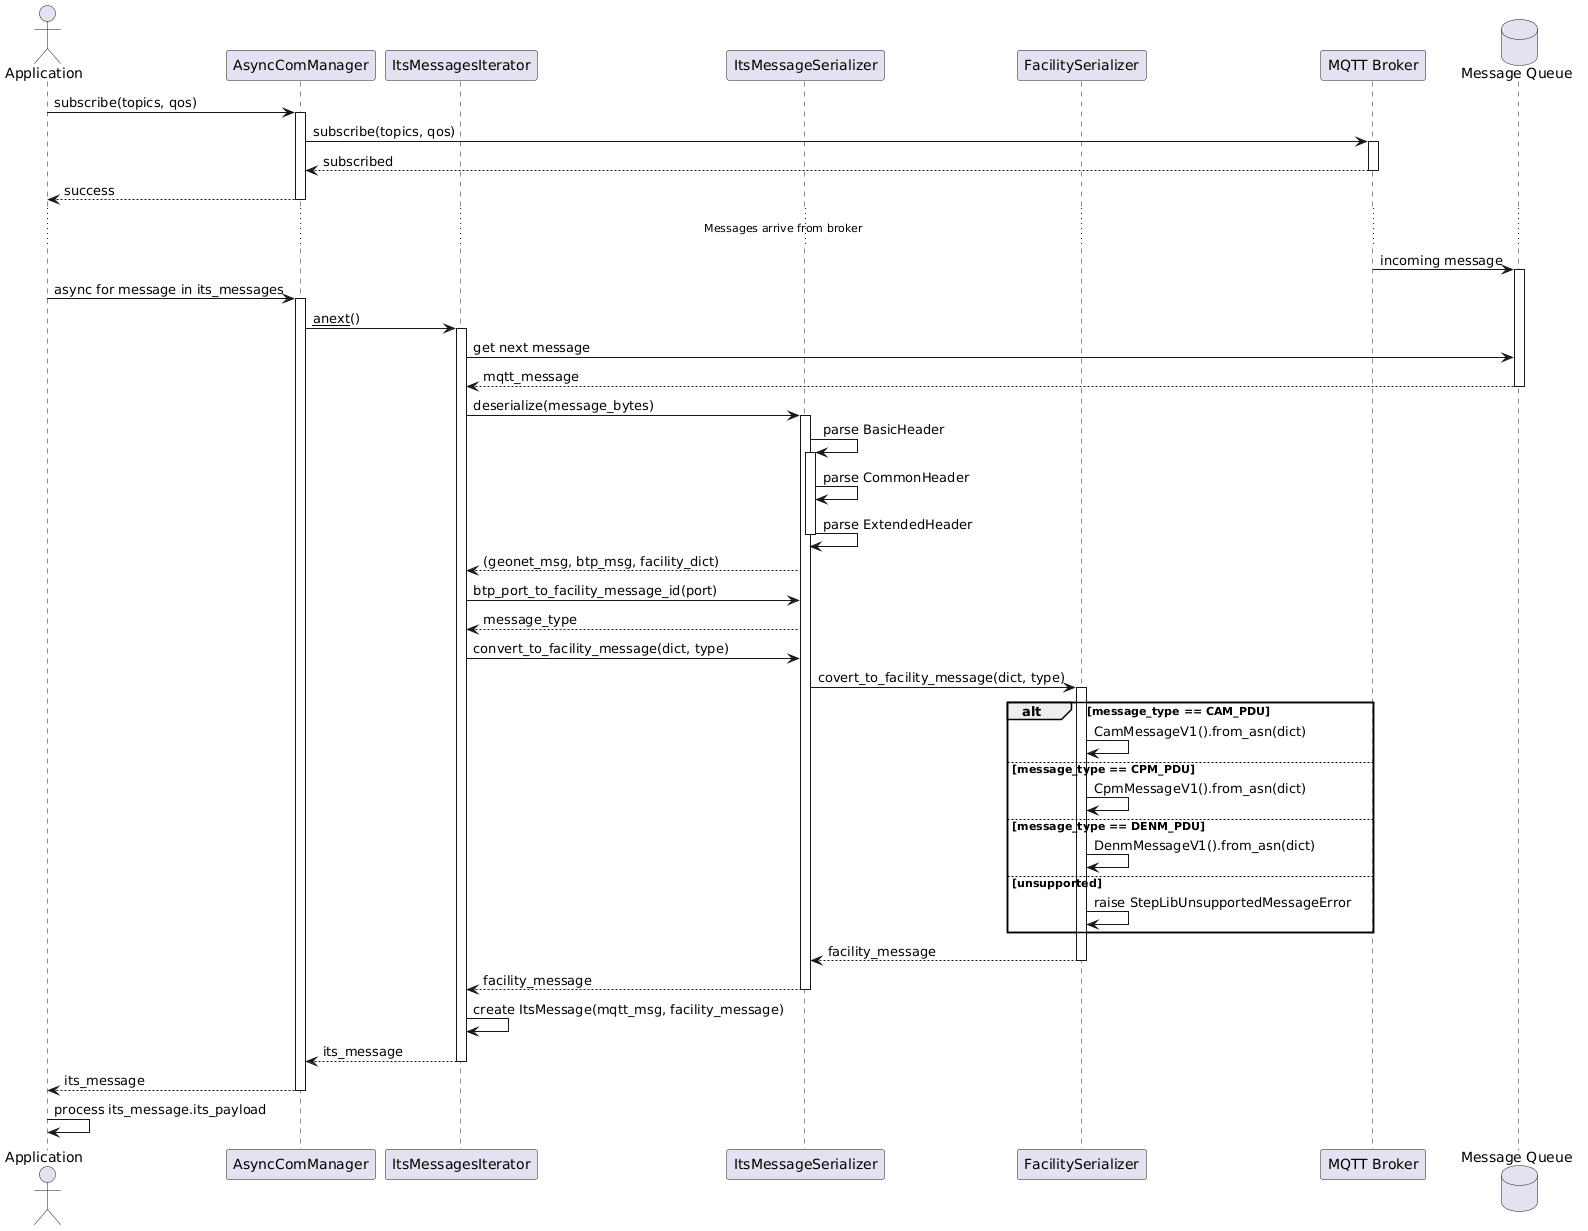

The diagram above was rendered by PlantUML. Its source (embedded in the PNG):
@startuml

actor "Application" as App
participant "AsyncComManager" as ACM
participant "ItsMessagesIterator" as Iterator
participant "ItsMessageSerializer" as Serializer
participant "FacilitySerializer" as FacSer
participant "MQTT Broker" as Broker
database "Message Queue" as Queue

App -> ACM: subscribe(topics, qos)
activate ACM
ACM -> Broker: subscribe(topics, qos)
activate Broker
Broker --> ACM: subscribed
deactivate Broker
ACM --> App: success
deactivate ACM

... Messages arrive from broker ...

Broker -> Queue: incoming message
activate Queue

App -> ACM: async for message in its_messages
activate ACM
ACM -> Iterator: __anext__()
activate Iterator

Iterator -> Queue: get next message
Queue --> Iterator: mqtt_message
deactivate Queue

Iterator -> Serializer: deserialize(message_bytes)
activate Serializer

Serializer -> Serializer: parse BasicHeader
activate Serializer
Serializer -> Serializer: parse CommonHeader
Serializer -> Serializer: parse ExtendedHeader
deactivate Serializer
Serializer --> Iterator: (geonet_msg, btp_msg, facility_dict)

Iterator -> Serializer: btp_port_to_facility_message_id(port)
Serializer --> Iterator: message_type

Iterator -> Serializer: convert_to_facility_message(dict, type)
Serializer -> FacSer: covert_to_facility_message(dict, type)
activate FacSer

alt message_type == CAM_PDU
    FacSer -> FacSer: CamMessageV1().from_asn(dict)
else message_type == CPM_PDU
    FacSer -> FacSer: CpmMessageV1().from_asn(dict)
else message_type == DENM_PDU
    FacSer -> FacSer: DenmMessageV1().from_asn(dict)
else unsupported
    FacSer -> FacSer: raise StepLibUnsupportedMessageError
end

FacSer --> Serializer: facility_message
deactivate FacSer
Serializer --> Iterator: facility_message
deactivate Serializer

Iterator -> Iterator: create ItsMessage(mqtt_msg, facility_message)
Iterator --> ACM: its_message
deactivate Iterator

ACM --> App: its_message
deactivate ACM

App -> App: process its_message.its_payload
@enduml